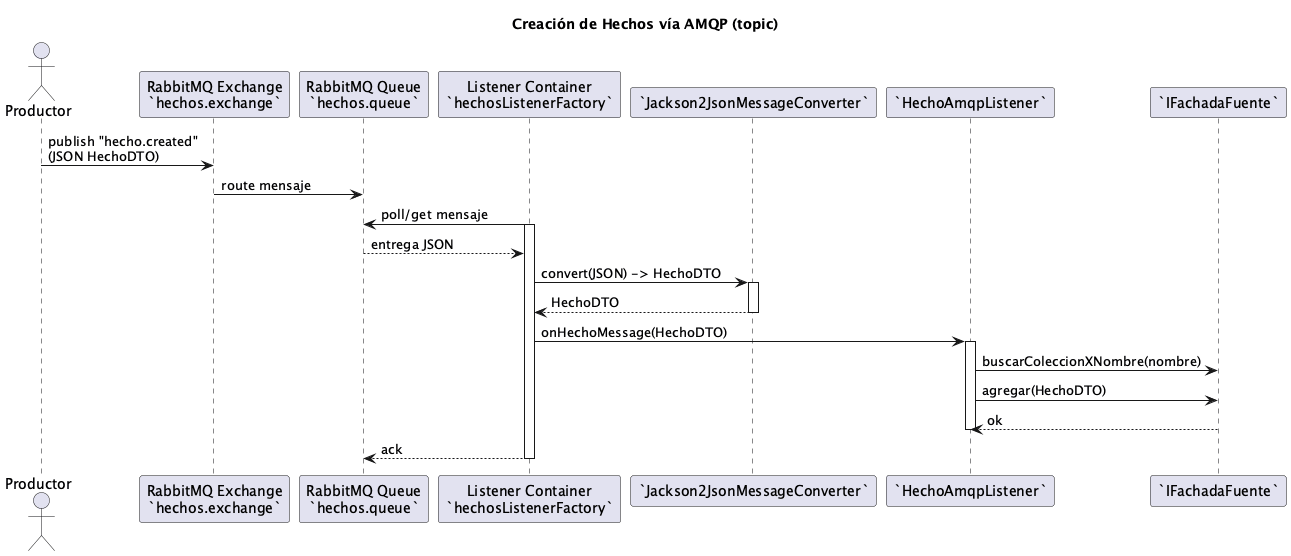

The diagram above was rendered by PlantUML. Its source (embedded in the PNG):
@startuml
title Creación de Hechos vía AMQP (topic)

actor Productor
participant "RabbitMQ Exchange\n`hechos.exchange`" as Exchange
participant "RabbitMQ Queue\n`hechos.queue`" as Queue
participant "Listener Container\n`hechosListenerFactory`" as Container
participant "`Jackson2JsonMessageConverter`" as Converter
participant "`HechoAmqpListener`" as Listener
participant "`IFachadaFuente`" as IFachada

Productor -> Exchange : publish "hecho.created"\n(JSON HechoDTO)
Exchange -> Queue : route mensaje

Container -> Queue : poll/get mensaje
activate Container
Queue --> Container : entrega JSON

Container -> Converter : convert(JSON) -> HechoDTO
activate Converter
Converter --> Container : HechoDTO
deactivate Converter

Container -> Listener : onHechoMessage(HechoDTO)
activate Listener

Listener -> IFachada : buscarColeccionXNombre(nombre)
Listener -> IFachada : agregar(HechoDTO)
IFachada --> Listener : ok

deactivate Listener
Container --> Queue : ack
deactivate Container
@enduml